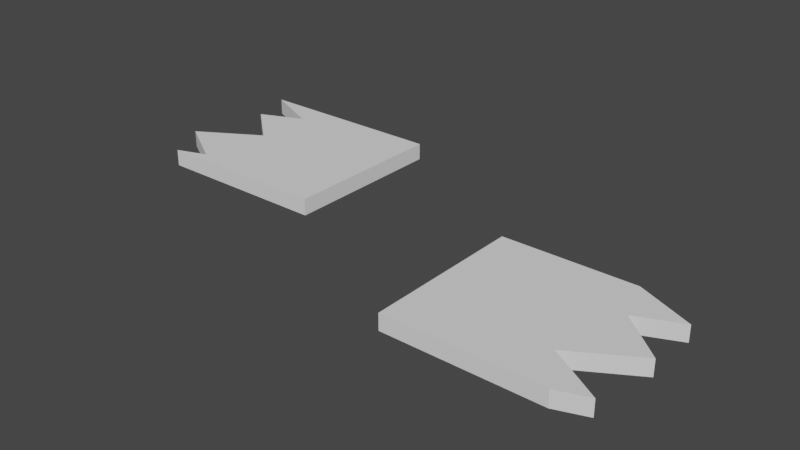 # Source: Board_base_split_WIP.blend  (saved by Blender 3.6.13; exported with 4.5.12 LTS)
import bpy
from mathutils import Matrix  # noqa: F401  (used for matrix-valued properties, if any)

bpy.ops.wm.read_factory_settings(use_empty=True)
scene = bpy.context.scene
scene.name = 'Scene'

# ---- collections
col_collection = bpy.data.collections.new('Collection'); scene.collection.children.link(col_collection)

# ---- world
world_world = bpy.data.worlds.new('World'); scene.world = world_world
world_world.use_nodes = True; world_world.node_tree.nodes.clear()
_N = world_world.node_tree.nodes; _L = world_world.node_tree.links
n0 = _N.new('ShaderNodeOutputWorld'); n0.name = 'World Output'; n0.location = (300, 300)
n1 = _N.new('ShaderNodeBackground'); n1.name = 'Background'; n1.location = (10, 300)
n1.inputs[0].default_value = (0.05088, 0.05088, 0.05088, 1.0)
_L.new(n1.outputs[0], n0.inputs[0])
n0.is_active_output = True
world_world.color = (0.05088, 0.05088, 0.05088)
world_world.use_sun_shadow = False
world_world.sun_shadow_jitter_overblur = 0.0

# ---- meshes
me_plane_001 = bpy.data.meshes.new('Plane.001')
me_plane_001.from_pydata([(-0.2768, -0.1, 0.0), (-0.2768, 0.1, 0.0), (-0.2768, -0.1, 0.01978), (-0.2768, 0.1, 0.01978), (-0.1131, 0.1, 0.01978), (-0.1131, 0.1, 0.0), (-0.04295, 0.06817, 0.01978), (-0.09594, 0.04554, 0.01978), (-0.0413, -0.002484, 0.01978), (-0.1164, -0.04719, 0.01978), (-0.05123, -0.08694, 0.01978), (-0.08766, -0.1, 0.01978), (-0.08766, -0.1, 0.0), (-0.04295, 0.06817, 0.0), (-0.09594, 0.04554, 0.0), (-0.0413, -0.002484, 0.0), (-0.1164, -0.04719, 0.0), (-0.05123, -0.08694, 0.0)], [], [(0, 1, 5, 13, 14, 15, 16, 17, 12), (2, 11, 10, 9, 8, 7, 6, 4, 3), (0, 12, 11, 2), (1, 0, 2, 3), (4, 5, 1, 3), (6, 13, 5, 4), (7, 14, 13, 6), (8, 15, 14, 7), (9, 16, 15, 8), (10, 17, 16, 9), (11, 12, 17, 10)])
_uv = me_plane_001.uv_layers.new(name='UVMap')
_uv.uv.foreach_set('vector', [0.0, 0.0, 0.0, 1.0, 0.4084, 1.0, 0.5833, 0.8408, 0.4511, 0.7277, 0.5874, 0.4876, 0.4002, 0.264, 0.5627, 0.06532, 0.4718, 0.0, 0.0, 0.0, 0.4718, 0.0, 0.5627, 0.06532, 0.4002, 0.264, 0.5874, 0.4876, 0.4511, 0.7277, 0.5833, 0.8408, 0.4084, 1.0, 0.0, 1.0, 0.0, 0.0, 0.4718, 0.0, 0.4718, 0.0, 0.0, 0.0, 0.0, 1.0, 0.0, 0.0, 0.0, 0.0, 0.0, 1.0, 0.4084, 1.0, 0.4084, 1.0, 0.0, 1.0, 0.0, 1.0, 0.5833, 0.8408, 0.5833, 0.8408, 0.4084, 1.0, 0.4084, 1.0, 0.4511, 0.7277, 0.4511, 0.7277, 0.5833, 0.8408, 0.5833, 0.8408, 0.5874, 0.4876, 0.5874, 0.4876, 0.4511, 0.7277, 0.4511, 0.7277, 0.4002, 0.264, 0.4002, 0.264, 0.5874, 0.4876, 0.5874, 0.4876, 0.5627, 0.06532, 0.5627, 0.06532, 0.4002, 0.264, 0.4002, 0.264, 0.4718, 0.0, 0.4718, 0.0, 0.5627, 0.06532, 0.5627, 0.06532])
me_plane_001.update()
me_plane_002 = bpy.data.meshes.new('Plane.002')
me_plane_002.from_pydata([(0.2781, -0.1, 0.0), (0.2781, 0.1, 0.0), (0.2781, -0.1, 0.01978), (0.2781, 0.1, 0.01978), (0.06639, -0.1, 0.01978), (0.06639, -0.1, 0.0), (0.1111, 0.06817, 0.01978), (0.05811, 0.04554, 0.01978), (0.1128, -0.002484, 0.01978), (0.03769, -0.04719, 0.01978), (0.1028, -0.08694, 0.01978), (0.1111, 0.06817, 0.0), (0.05811, 0.04554, 0.0), (0.1128, -0.002484, 0.0), (0.03769, -0.04719, 0.0), (0.1028, -0.08694, 0.0), (0.041, 0.1, 0.01978), (0.041, 0.1, 0.0)], [], [(1, 17, 16, 3), (0, 1, 3, 2), (17, 11, 6, 16), (16, 6, 7, 8, 9, 10, 4, 2, 3), (4, 5, 0, 2), (5, 15, 14, 13, 12, 11, 17, 1, 0), (7, 6, 11, 12), (8, 7, 12, 13), (9, 8, 13, 14), (10, 9, 14, 15), (4, 10, 15, 5)])
_uv = me_plane_002.uv_layers.new(name='UVMap')
_uv.uv.foreach_set('vector', [1.0, 1.0, 0.4084, 1.0, 0.4084, 1.0, 1.0, 1.0, 1.0, 0.0, 1.0, 1.0, 1.0, 1.0, 1.0, 0.0, 0.4084, 1.0, 0.5833, 0.8408, 0.5833, 0.8408, 0.4084, 1.0, 0.4084, 1.0, 0.5833, 0.8408, 0.4511, 0.7277, 0.5874, 0.4876, 0.4002, 0.264, 0.5627, 0.06532, 0.4718, 0.0, 1.0, 0.0, 1.0, 1.0, 0.4718, 0.0, 0.4718, 0.0, 1.0, 0.0, 1.0, 0.0, 0.4718, 0.0, 0.5627, 0.06532, 0.4002, 0.264, 0.5874, 0.4876, 0.4511, 0.7277, 0.5833, 0.8408, 0.4084, 1.0, 1.0, 1.0, 1.0, 0.0, 0.4511, 0.7277, 0.5833, 0.8408, 0.5833, 0.8408, 0.4511, 0.7277, 0.5874, 0.4876, 0.4511, 0.7277, 0.4511, 0.7277, 0.5874, 0.4876, 0.4002, 0.264, 0.5874, 0.4876, 0.5874, 0.4876, 0.4002, 0.264, 0.5627, 0.06532, 0.4002, 0.264, 0.4002, 0.264, 0.5627, 0.06532, 0.4718, 0.0, 0.5627, 0.06532, 0.5627, 0.06532, 0.4718, 0.0])
me_plane_002.update()

# ---- objects
ob_plane = bpy.data.objects.new('Plane', me_plane_001)
ob_plane_001 = bpy.data.objects.new('Plane.001', me_plane_002)

# ---- transforms, parenting, visibility, modifiers, constraints
ob_plane.location = (0.268, 0.0, -0.009727)
ob_plane_001.location = (-0.4828, 0.1039, 0.009)

# ---- collection membership
col_collection.objects.link(ob_plane)
col_collection.objects.link(ob_plane_001)

# ---- scene / render settings (as saved in the file)
scene.frame_start = 1; scene.frame_end = 250; scene.frame_set(1)
scene.render.engine = 'BLENDER_EEVEE_NEXT'
scene.cycles.sampling_pattern = 'TABULATED_SOBOL'
scene.view_settings.view_transform = 'Filmic'
bpy.context.view_layer.update()

# ---- added for rendering (the .blend has no active camera and no usable light): camera, sun
cam_auto = bpy.data.cameras.new('AutoCamera')
cam_auto.lens = 50.0
cam_auto.sensor_width = 36.0
cam_auto.clip_end = 1000.0
ob_auto_camera = bpy.data.objects.new('AutoCamera', cam_auto)
scene.collection.objects.link(ob_auto_camera)
ob_auto_camera.location = (0.57401, -0.76789, 0.556101)
ob_auto_camera.rotation_euler = (1.09748, -7.21219e-08, 0.694738)
scene.camera = ob_auto_camera
light_auto_sun = bpy.data.lights.new('AutoSun', 'SUN')
light_auto_sun.energy = 3.0
light_auto_sun.angle = 0.0523599
ob_auto_sun = bpy.data.objects.new('AutoSun', light_auto_sun)
scene.collection.objects.link(ob_auto_sun)
ob_auto_sun.rotation_euler = (0.872665, 0.174533, 0.523599)
bpy.context.view_layer.update()
